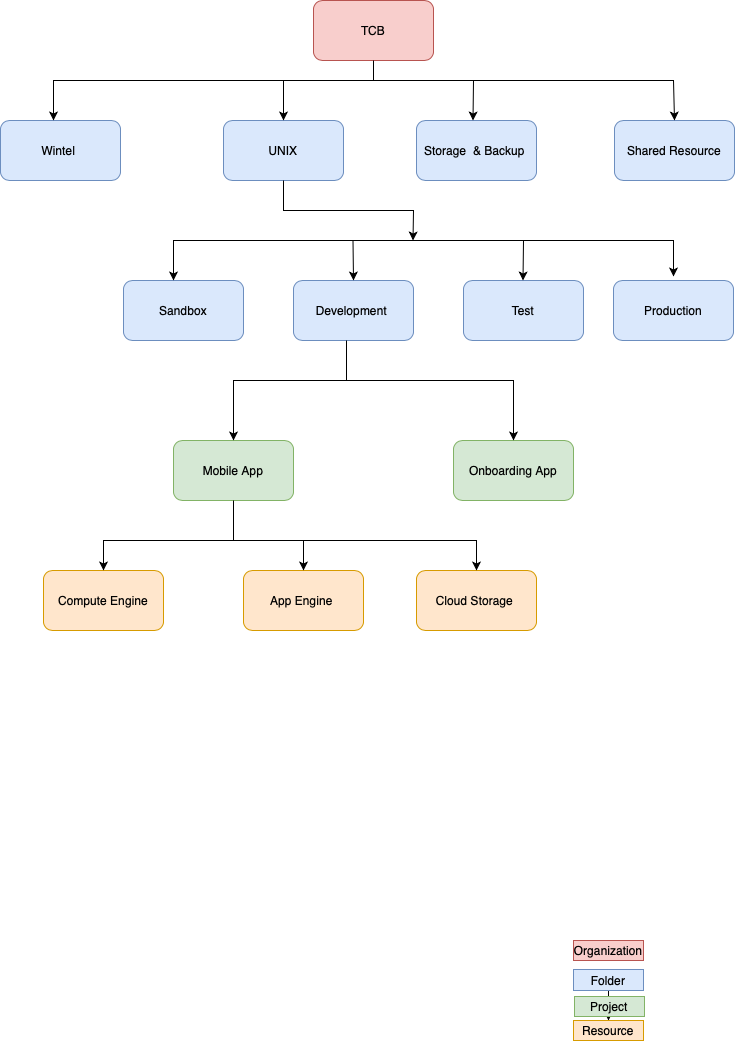

The diagram above was exported from draw.io. Its source (the exported page's mxGraphModel, read from the mxfile embedded in the PNG):
<mxGraphModel dx="954" dy="709" grid="1" gridSize="10" guides="1" tooltips="1" connect="1" arrows="1" fold="1" page="1" pageScale="1" pageWidth="827" pageHeight="1169" math="0" shadow="0">
  <root>
    <mxCell id="0" />
    <mxCell id="1" parent="0" />
    <mxCell id="2xSIeXIlE0Jag7QbfyT9-61" value="TCB" style="rounded=1;whiteSpace=wrap;html=1;fillColor=#f8cecc;strokeColor=#b85450;" parent="1" vertex="1">
      <mxGeometry x="380" y="40" width="120" height="60" as="geometry" />
    </mxCell>
    <mxCell id="2xSIeXIlE0Jag7QbfyT9-62" value="Wintel&amp;nbsp;" style="rounded=1;whiteSpace=wrap;html=1;fillColor=#dae8fc;strokeColor=#6c8ebf;" parent="1" vertex="1">
      <mxGeometry x="67" y="160" width="120" height="60" as="geometry" />
    </mxCell>
    <mxCell id="2xSIeXIlE0Jag7QbfyT9-63" value="UNIX" style="rounded=1;whiteSpace=wrap;html=1;fillColor=#dae8fc;strokeColor=#6c8ebf;" parent="1" vertex="1">
      <mxGeometry x="290" y="160" width="120" height="60" as="geometry" />
    </mxCell>
    <mxCell id="2xSIeXIlE0Jag7QbfyT9-64" value="Storage &amp;nbsp;&amp;amp; Backup&amp;nbsp;" style="rounded=1;whiteSpace=wrap;html=1;fillColor=#dae8fc;strokeColor=#6c8ebf;" parent="1" vertex="1">
      <mxGeometry x="483" y="160" width="120" height="60" as="geometry" />
    </mxCell>
    <mxCell id="2xSIeXIlE0Jag7QbfyT9-65" value="Shared Resource" style="rounded=1;whiteSpace=wrap;html=1;fillColor=#dae8fc;strokeColor=#6c8ebf;" parent="1" vertex="1">
      <mxGeometry x="681" y="160" width="120" height="60" as="geometry" />
    </mxCell>
    <mxCell id="2xSIeXIlE0Jag7QbfyT9-67" value="" style="endArrow=classic;html=1;rounded=0;" parent="1" edge="1">
      <mxGeometry width="50" height="50" relative="1" as="geometry">
        <mxPoint x="350" y="120" as="sourcePoint" />
        <mxPoint x="120" y="160" as="targetPoint" />
        <Array as="points">
          <mxPoint x="120" y="120" />
        </Array>
      </mxGeometry>
    </mxCell>
    <mxCell id="2xSIeXIlE0Jag7QbfyT9-68" value="" style="endArrow=classic;html=1;rounded=0;entryX=0.5;entryY=0;entryDx=0;entryDy=0;" parent="1" target="2xSIeXIlE0Jag7QbfyT9-65" edge="1">
      <mxGeometry width="50" height="50" relative="1" as="geometry">
        <mxPoint x="540" y="120" as="sourcePoint" />
        <mxPoint x="570" y="80" as="targetPoint" />
        <Array as="points">
          <mxPoint x="740" y="120" />
        </Array>
      </mxGeometry>
    </mxCell>
    <mxCell id="2xSIeXIlE0Jag7QbfyT9-69" value="" style="endArrow=classic;html=1;rounded=0;exitX=0.5;exitY=1;exitDx=0;exitDy=0;" parent="1" source="2xSIeXIlE0Jag7QbfyT9-61" edge="1">
      <mxGeometry width="50" height="50" relative="1" as="geometry">
        <mxPoint x="440" y="120" as="sourcePoint" />
        <mxPoint x="350" y="160" as="targetPoint" />
        <Array as="points">
          <mxPoint x="440" y="120" />
          <mxPoint x="350" y="120" />
        </Array>
      </mxGeometry>
    </mxCell>
    <mxCell id="2xSIeXIlE0Jag7QbfyT9-70" value="" style="endArrow=classic;html=1;rounded=0;" parent="1" edge="1">
      <mxGeometry width="50" height="50" relative="1" as="geometry">
        <mxPoint x="440" y="120" as="sourcePoint" />
        <mxPoint x="539.5" y="160" as="targetPoint" />
        <Array as="points">
          <mxPoint x="540" y="120" />
        </Array>
      </mxGeometry>
    </mxCell>
    <mxCell id="2xSIeXIlE0Jag7QbfyT9-71" value="Sandbox" style="rounded=1;whiteSpace=wrap;html=1;fillColor=#dae8fc;strokeColor=#6c8ebf;" parent="1" vertex="1">
      <mxGeometry x="190" y="320" width="120" height="60" as="geometry" />
    </mxCell>
    <mxCell id="2xSIeXIlE0Jag7QbfyT9-72" value="Development&amp;nbsp;" style="rounded=1;whiteSpace=wrap;html=1;fillColor=#dae8fc;strokeColor=#6c8ebf;" parent="1" vertex="1">
      <mxGeometry x="360" y="320" width="120" height="60" as="geometry" />
    </mxCell>
    <mxCell id="2xSIeXIlE0Jag7QbfyT9-73" value="Test" style="rounded=1;whiteSpace=wrap;html=1;fillColor=#dae8fc;strokeColor=#6c8ebf;" parent="1" vertex="1">
      <mxGeometry x="530" y="320" width="120" height="60" as="geometry" />
    </mxCell>
    <mxCell id="2xSIeXIlE0Jag7QbfyT9-74" value="Production" style="rounded=1;whiteSpace=wrap;html=1;fillColor=#dae8fc;strokeColor=#6c8ebf;" parent="1" vertex="1">
      <mxGeometry x="680" y="320" width="120" height="60" as="geometry" />
    </mxCell>
    <mxCell id="2xSIeXIlE0Jag7QbfyT9-75" value="" style="endArrow=classic;html=1;rounded=0;" parent="1" edge="1">
      <mxGeometry width="50" height="50" relative="1" as="geometry">
        <mxPoint x="490" y="280" as="sourcePoint" />
        <mxPoint x="740" y="316" as="targetPoint" />
        <Array as="points">
          <mxPoint x="420" y="280" />
          <mxPoint x="490" y="280" />
          <mxPoint x="740" y="280" />
        </Array>
      </mxGeometry>
    </mxCell>
    <mxCell id="2xSIeXIlE0Jag7QbfyT9-78" value="" style="endArrow=classic;html=1;rounded=0;" parent="1" edge="1">
      <mxGeometry width="50" height="50" relative="1" as="geometry">
        <mxPoint x="419.5" y="280" as="sourcePoint" />
        <mxPoint x="420" y="320" as="targetPoint" />
      </mxGeometry>
    </mxCell>
    <mxCell id="2xSIeXIlE0Jag7QbfyT9-79" value="" style="endArrow=classic;html=1;rounded=0;" parent="1" edge="1">
      <mxGeometry width="50" height="50" relative="1" as="geometry">
        <mxPoint x="590" y="280" as="sourcePoint" />
        <mxPoint x="589.5" y="320" as="targetPoint" />
      </mxGeometry>
    </mxCell>
    <mxCell id="2xSIeXIlE0Jag7QbfyT9-80" value="" style="endArrow=classic;html=1;rounded=0;" parent="1" edge="1">
      <mxGeometry width="50" height="50" relative="1" as="geometry">
        <mxPoint x="420" y="280" as="sourcePoint" />
        <mxPoint x="240" y="320" as="targetPoint" />
        <Array as="points">
          <mxPoint x="240" y="280" />
        </Array>
      </mxGeometry>
    </mxCell>
    <mxCell id="2xSIeXIlE0Jag7QbfyT9-81" value="" style="endArrow=classic;html=1;rounded=0;exitX=0.5;exitY=1;exitDx=0;exitDy=0;" parent="1" source="2xSIeXIlE0Jag7QbfyT9-63" edge="1">
      <mxGeometry width="50" height="50" relative="1" as="geometry">
        <mxPoint x="480" y="220" as="sourcePoint" />
        <mxPoint x="479.5" y="280" as="targetPoint" />
        <Array as="points">
          <mxPoint x="350" y="250" />
          <mxPoint x="480" y="250" />
        </Array>
      </mxGeometry>
    </mxCell>
    <mxCell id="2xSIeXIlE0Jag7QbfyT9-82" value="Mobile App" style="rounded=1;whiteSpace=wrap;html=1;fillColor=#d5e8d4;strokeColor=#82b366;" parent="1" vertex="1">
      <mxGeometry x="240" y="480" width="120" height="60" as="geometry" />
    </mxCell>
    <mxCell id="2xSIeXIlE0Jag7QbfyT9-83" value="Onboarding App" style="rounded=1;whiteSpace=wrap;html=1;fillColor=#d5e8d4;strokeColor=#82b366;" parent="1" vertex="1">
      <mxGeometry x="520" y="480" width="120" height="60" as="geometry" />
    </mxCell>
    <mxCell id="2xSIeXIlE0Jag7QbfyT9-84" value="" style="edgeStyle=none;orthogonalLoop=1;jettySize=auto;html=1;rounded=0;entryX=0.5;entryY=0;entryDx=0;entryDy=0;" parent="1" target="2xSIeXIlE0Jag7QbfyT9-82" edge="1">
      <mxGeometry width="100" relative="1" as="geometry">
        <mxPoint x="413" y="380" as="sourcePoint" />
        <mxPoint x="430" y="430" as="targetPoint" />
        <Array as="points">
          <mxPoint x="413" y="420" />
          <mxPoint x="300" y="420" />
        </Array>
      </mxGeometry>
    </mxCell>
    <mxCell id="2xSIeXIlE0Jag7QbfyT9-85" value="" style="endArrow=classic;html=1;rounded=0;entryX=0.5;entryY=0;entryDx=0;entryDy=0;" parent="1" target="2xSIeXIlE0Jag7QbfyT9-83" edge="1">
      <mxGeometry width="50" height="50" relative="1" as="geometry">
        <mxPoint x="410" y="420" as="sourcePoint" />
        <mxPoint x="580" y="470" as="targetPoint" />
        <Array as="points">
          <mxPoint x="580" y="420" />
        </Array>
      </mxGeometry>
    </mxCell>
    <mxCell id="2xSIeXIlE0Jag7QbfyT9-86" value="Compute Engine" style="rounded=1;whiteSpace=wrap;html=1;fillColor=#ffe6cc;strokeColor=#d79b00;" parent="1" vertex="1">
      <mxGeometry x="110" y="610" width="120" height="60" as="geometry" />
    </mxCell>
    <mxCell id="2xSIeXIlE0Jag7QbfyT9-87" value="App Engine&amp;nbsp;" style="rounded=1;whiteSpace=wrap;html=1;fillColor=#ffe6cc;strokeColor=#d79b00;" parent="1" vertex="1">
      <mxGeometry x="310" y="610" width="120" height="60" as="geometry" />
    </mxCell>
    <mxCell id="2xSIeXIlE0Jag7QbfyT9-88" value="" style="endArrow=classic;html=1;rounded=0;entryX=0.5;entryY=0;entryDx=0;entryDy=0;" parent="1" target="2xSIeXIlE0Jag7QbfyT9-87" edge="1">
      <mxGeometry width="50" height="50" relative="1" as="geometry">
        <mxPoint x="300" y="580" as="sourcePoint" />
        <mxPoint x="240" y="550" as="targetPoint" />
        <Array as="points">
          <mxPoint x="370" y="580" />
        </Array>
      </mxGeometry>
    </mxCell>
    <mxCell id="2xSIeXIlE0Jag7QbfyT9-89" value="" style="endArrow=classic;html=1;rounded=0;exitX=0.5;exitY=1;exitDx=0;exitDy=0;" parent="1" source="2xSIeXIlE0Jag7QbfyT9-82" edge="1">
      <mxGeometry width="50" height="50" relative="1" as="geometry">
        <mxPoint x="170" y="570" as="sourcePoint" />
        <mxPoint x="170" y="610" as="targetPoint" />
        <Array as="points">
          <mxPoint x="300" y="580" />
          <mxPoint x="170" y="580" />
        </Array>
      </mxGeometry>
    </mxCell>
    <mxCell id="2xSIeXIlE0Jag7QbfyT9-90" value="Cloud Storage&amp;nbsp;" style="rounded=1;whiteSpace=wrap;html=1;fillColor=#ffe6cc;strokeColor=#d79b00;" parent="1" vertex="1">
      <mxGeometry x="483" y="610" width="120" height="60" as="geometry" />
    </mxCell>
    <mxCell id="2xSIeXIlE0Jag7QbfyT9-91" value="" style="endArrow=classic;html=1;rounded=0;entryX=0.5;entryY=0;entryDx=0;entryDy=0;" parent="1" target="2xSIeXIlE0Jag7QbfyT9-90" edge="1">
      <mxGeometry width="50" height="50" relative="1" as="geometry">
        <mxPoint x="370" y="580" as="sourcePoint" />
        <mxPoint x="470" y="550" as="targetPoint" />
        <Array as="points">
          <mxPoint x="543" y="580" />
        </Array>
      </mxGeometry>
    </mxCell>
    <mxCell id="2xSIeXIlE0Jag7QbfyT9-95" value="Organization" style="whiteSpace=wrap;html=1;fillColor=#f8cecc;strokeColor=#b85450;" parent="1" vertex="1">
      <mxGeometry x="640" y="980" width="70" height="20" as="geometry" />
    </mxCell>
    <mxCell id="2xSIeXIlE0Jag7QbfyT9-100" value="" style="edgeStyle=orthogonalEdgeStyle;rounded=0;orthogonalLoop=1;jettySize=auto;html=1;" parent="1" source="2xSIeXIlE0Jag7QbfyT9-96" target="2xSIeXIlE0Jag7QbfyT9-98" edge="1">
      <mxGeometry relative="1" as="geometry" />
    </mxCell>
    <mxCell id="2xSIeXIlE0Jag7QbfyT9-96" value="Folder" style="whiteSpace=wrap;html=1;fillColor=#dae8fc;strokeColor=#6c8ebf;" parent="1" vertex="1">
      <mxGeometry x="640" y="1009" width="70" height="21" as="geometry" />
    </mxCell>
    <mxCell id="2xSIeXIlE0Jag7QbfyT9-97" value="Project" style="whiteSpace=wrap;html=1;fillColor=#d5e8d4;strokeColor=#82b366;" parent="1" vertex="1">
      <mxGeometry x="641" y="1036" width="70" height="20" as="geometry" />
    </mxCell>
    <mxCell id="2xSIeXIlE0Jag7QbfyT9-98" value="Resource" style="whiteSpace=wrap;html=1;fillColor=#ffe6cc;strokeColor=#d79b00;" parent="1" vertex="1">
      <mxGeometry x="640" y="1060" width="70" height="20" as="geometry" />
    </mxCell>
  </root>
</mxGraphModel>